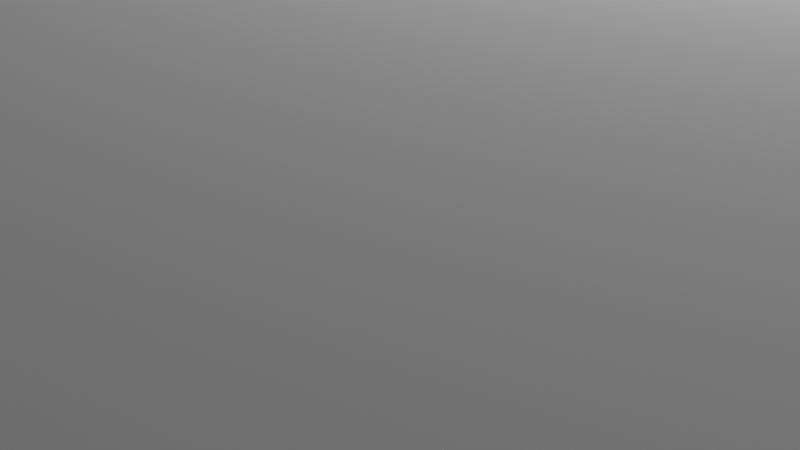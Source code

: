 # Source: Sala_da_c_mara.blend  (saved by Blender 2.83.19; exported with 4.5.12 LTS)
import bpy
from mathutils import Matrix  # noqa: F401  (used for matrix-valued properties, if any)

bpy.ops.wm.read_factory_settings(use_empty=True)
scene = bpy.context.scene
scene.name = 'Scene'

# ---- collections
col_collection = bpy.data.collections.new('Collection'); scene.collection.children.link(col_collection)

# ---- world
world_world = bpy.data.worlds.new('World'); scene.world = world_world
world_world.use_nodes = True; world_world.node_tree.nodes.clear()
_N = world_world.node_tree.nodes; _L = world_world.node_tree.links
n0 = _N.new('ShaderNodeOutputWorld'); n0.name = 'World Output'; n0.location = (300, 300)
n1 = _N.new('ShaderNodeBackground'); n1.name = 'Background'; n1.location = (10, 300)
n1.inputs[0].default_value = (0.05088, 0.05088, 0.05088, 1.0)
_L.new(n1.outputs[0], n0.inputs[0])
n0.is_active_output = True
world_world.color = (0.05088, 0.05088, 0.05088)
world_world.use_sun_shadow = False
world_world.sun_shadow_jitter_overblur = 0.0

# ---- cameras
cam_camera = bpy.data.cameras.new('Camera')
cam_camera.clip_end = 100.0
cam_camera.ortho_scale = 7.314

# ---- lights
light_light = bpy.data.lights.new('Light', 'POINT')
light_light.transmission_factor = 0.0
light_light.energy = 1000.0
light_light.shadow_soft_size = 0.1
light_light.shadow_maximum_resolution = 0.006
light_light.use_absolute_resolution = True

# ---- meshes
me_cylinder = bpy.data.meshes.new('Cylinder')
me_cylinder.from_pydata([(-41.76, -61.52, -0.1144), (-41.76, -61.52, 0.1144), (-66.31, 17.02, -0.1144), (-66.31, 17.02, 0.1144), (0.8, 64.64, -0.1144), (0.8, 64.64, 0.1144), (66.83, 15.53, -0.1144), (66.83, 15.53, 0.1144), (40.52, -62.44, -0.1144), (40.52, -62.44, 0.1144), (-29.57, 4.627, 0.1144), (-18.62, -30.4, 0.1144), (0.3645, 25.86, 0.1144), (29.81, 3.96, 0.1144), (18.08, -30.81, 0.1144), (-29.57, 4.627, 3.899), (-18.62, -30.4, 3.899), (0.3645, 25.86, 3.899), (29.81, 3.96, 3.899), (18.08, -30.81, 3.899), (-29.57, 4.627, 1.788), (0.3645, 25.86, 1.788), (18.08, -30.81, 1.788), (-18.62, -30.4, 1.788), (29.81, 3.96, 1.788), (30.41, 4.763, 0.1144), (0.9613, 26.67, 0.1144), (0.9613, 26.67, 1.788), (30.41, 4.763, 1.788), (-0.2142, 26.68, 0.1144), (-30.14, 5.443, 0.1144), (-0.2142, 26.68, 1.788), (-30.14, 5.443, 1.788), (-30.52, 4.329, 0.1144), (-19.57, -30.7, 0.1144), (-19.57, -30.7, 1.788), (-30.52, 4.329, 1.788), (-18.63, -31.4, 0.1144), (18.07, -31.81, 0.1144), (-18.63, -31.4, 1.788), (18.07, -31.81, 1.788), (19.03, -31.13, 0.1144), (30.76, 3.641, 0.1144), (30.76, 3.641, 1.788), (19.03, -31.13, 1.788), (0.3564, 25.87, 0.1144), (0.3564, 25.87, 1.788), (-18.62, -30.41, 0.1144), (-18.62, -30.41, 1.788), (-29.57, 4.621, 1.788), (-29.57, 4.621, 0.1144), (18.09, -30.81, 1.788), (18.09, -30.81, 0.1144), (-68.3, 17.7, -0.1178), (-43.02, -63.2, -0.1178), (-68.3, 17.7, 0.1178), (-43.02, -63.2, 0.1178), (0.8236, 66.74, -0.1178), (0.8236, 66.74, 0.1178), (68.83, 16.16, -0.1178), (68.83, 16.16, 0.1178), (41.74, -64.16, -0.1178), (41.74, -64.16, 0.1178), (-66.31, 17.02, 25.11), (-41.76, -61.52, 25.11), (0.8, 64.64, 25.11), (-68.3, 17.7, 25.12), (66.83, 15.53, 25.11), (0.8236, 66.74, 25.12), (40.52, -62.44, 25.11), (68.83, 16.16, 25.12), (-43.02, -63.2, 25.12), (41.74, -64.16, 25.12), (13.09, -62.13, -0.1144), (-14.34, -61.83, -0.1144), (-10.06, -61.82, 0.1144), (6.027, -62.14, 0.1144), (-6.386, -30.54, 0.1144), (5.846, -30.68, 0.1144), (-6.397, -31.54, 0.1144), (5.835, -31.68, 0.1144), (13.48, -63.84, -0.1178), (-14.77, -63.52, -0.1178), (-10.04, -63.52, 0.1178), (6.004, -63.84, 0.1178), (-10.06, -61.82, 25.11), (6.027, -62.14, 25.11), (-10.04, -63.52, 25.12), (6.004, -63.84, 25.12), (-43.94, 32.9, -0.1144), (-21.57, 48.77, -0.1144), (-24.98, 46.35, 0.1144), (-38.14, 37.02, 0.1144), (-9.612, 18.78, 0.1144), (-19.59, 11.71, 0.1144), (-10.19, 19.6, 0.1144), (-20.17, 12.52, 0.1144), (-45.26, 34.04, -0.1178), (-22.22, 50.39, -0.1178), (-26.02, 47.7, 0.1178), (-39.08, 38.44, 0.1178), (-24.98, 46.35, 25.11), (-38.14, 37.02, 25.11), (-26.02, 47.7, 25.12), (-39.08, 38.44, 25.12), (0.9533, 26.67, 1.788), (0.9533, 26.67, 0.1144), (-30.15, 5.437, 0.1144), (-30.15, 5.437, 1.788), (-19.57, -30.71, 1.788), (-19.57, -30.71, 0.1144), (18.08, -31.81, 0.1144), (18.08, -31.81, 1.788)], [], [(2, 0, 54, 53), (8, 6, 59, 61), (73, 8, 61, 81), (60, 58, 68, 70), (62, 60, 70, 72), (0, 2, 89, 90, 4, 6, 8, 73, 74), (3, 1, 11, 10), (7, 5, 12, 13), (9, 7, 13, 14), (15, 16, 19, 18, 17), (24, 21, 17, 18), (20, 23, 16, 15), (22, 24, 18, 19), (13, 24, 43, 42), (23, 20, 36, 35), (24, 13, 25, 28), (94, 10, 30, 96), (25, 26, 27, 28), (13, 12, 26, 25), (12, 21, 46, 45), (21, 24, 28, 27), (32, 30, 107, 108), (105, 106, 29, 31), (33, 34, 35, 36), (10, 11, 34, 33), (108, 107, 33, 36), (34, 11, 47, 110), (78, 14, 38, 80), (38, 14, 52, 111), (109, 110, 37, 39), (41, 42, 43, 44), (112, 111, 41, 44), (14, 13, 42, 41), (24, 22, 44, 43), (21, 27, 105, 46), (26, 12, 45, 106), (28, 24, 43), (46, 105, 31, 21), (35, 34, 110, 109), (23, 35, 109, 48), (48, 109, 39, 23), (30, 10, 50, 107), (20, 32, 108, 49), (49, 108, 36, 20), (22, 40, 112, 51), (14, 22, 51, 52), (51, 112, 44, 22), (54, 56, 55, 53), (98, 99, 58, 57), (57, 58, 60, 59), (59, 60, 62, 61), (82, 83, 56, 54), (6, 4, 57, 59), (91, 5, 65, 101), (89, 2, 53, 97), (84, 62, 72, 88), (5, 7, 67, 65), (101, 65, 68, 103), (65, 67, 70, 68), (85, 64, 71, 87), (67, 69, 72, 70), (64, 63, 66, 71), (100, 55, 66, 104), (55, 56, 71, 66), (75, 1, 64, 85), (7, 9, 69, 67), (1, 3, 63, 64), (9, 76, 86, 69), (69, 86, 88, 72), (56, 83, 87, 71), (84, 88, 86, 76), (61, 62, 84, 81), (81, 84, 83, 82), (11, 77, 79, 37), (77, 78, 80, 79), (79, 80, 38, 40, 39, 37), (22, 23, 39, 40), (23, 22, 19, 16), (75, 76, 9, 14, 78, 77, 11, 1), (0, 74, 82, 54), (74, 73, 81, 82), (58, 99, 103, 68), (63, 102, 104, 66), (4, 90, 98, 57), (90, 89, 97, 98), (3, 92, 102, 63), (53, 55, 100, 97), (97, 100, 99, 98), (20, 21, 31, 32), (95, 96, 30, 32, 31, 29), (12, 93, 95, 29), (93, 94, 96, 95), (21, 20, 15, 17), (91, 92, 3, 10, 94, 93, 12, 5), (85, 87, 83, 75), (76, 75, 83, 84), (104, 102, 92, 100), (103, 99, 91, 101), (92, 91, 99, 100), (27, 26, 106, 105), (106, 45, 12, 29), (10, 20, 49, 50), (107, 50, 10, 33), (11, 23, 48, 47), (110, 47, 11, 37), (40, 38, 111, 112), (111, 52, 14, 41), (42, 25, 28, 43)])
_uv = me_cylinder.uv_layers.new(name='UVMap')
_uv.uv.foreach_set('vector', [0.9783, 0.3242, 0.75, 0.49, 0.75, 0.49, 0.9783, 0.3242, 0.5217, 0.3242, 0.6089, 0.05584, 0.6089, 0.05584, 0.5217, 0.3242, 0.5978, 0.3794, 0.5217, 0.3242, 0.5217, 0.3242, 0.5978, 0.3794, 0.4, 1.0, 0.6, 1.0, 0.6, 1.0, 0.4, 1.0, 0.2, 1.0, 0.4, 1.0, 0.4, 1.0, 0.2, 1.0, 0.75, 0.49, 0.9783, 0.3242, 0.9492, 0.2347, 0.9201, 0.1453, 0.8911, 0.05584, 0.6089, 0.05584, 0.5217, 0.3242, 0.5978, 0.3794, 0.6739, 0.4347, 0.8, 1.0, 1.0, 1.0, 1.0, 1.0, 0.8, 1.0, 0.4, 1.0, 0.6, 1.0, 0.6, 1.0, 0.4, 1.0, 0.2, 1.0, 0.4, 1.0, 0.4, 1.0, 0.2, 1.0, 0.4783, 0.3242, 0.25, 0.49, 0.02175, 0.3242, 0.1089, 0.05584, 0.3911, 0.05584, 0.4, 1.0, 0.6, 1.0, 0.6, 1.0, 0.4, 1.0, 0.8, 1.0, 1.0, 1.0, 1.0, 1.0, 0.8, 1.0, 0.2, 1.0, 0.4, 1.0, 0.4, 1.0, 0.2, 1.0, 0.4, 1.0, 0.4, 1.0, 0.4, 1.0, 0.4, 1.0, 1.0, 1.0, 0.8, 1.0, 0.8, 1.0, 1.0, 1.0, 0.4, 1.0, 0.4, 1.0, 0.4, 1.0, 0.4, 1.0, 0.7333, 1.0, 0.8, 1.0, 0.8, 1.0, 0.7333, 1.0, 0.4, 1.0, 0.6, 1.0, 0.6, 1.0, 0.4, 1.0, 0.4, 1.0, 0.6, 1.0, 0.6, 1.0, 0.4, 1.0, 0.6, 1.0, 0.6, 1.0, 0.6, 1.0, 0.6, 1.0, 0.6, 1.0, 0.4, 1.0, 0.4, 1.0, 0.6, 1.0, 0.8, 1.0, 0.8, 1.0, 0.8, 1.0, 0.8, 1.0, 0.6, 1.0, 0.6, 1.0, 0.6, 1.0, 0.6, 1.0, 0.8, 1.0, 1.0, 1.0, 1.0, 1.0, 0.8, 1.0, 0.8, 1.0, 1.0, 1.0, 1.0, 1.0, 0.8, 1.0, 0.8, 1.0, 0.8, 1.0, 0.8, 1.0, 0.8, 1.0, 1.0, 1.0, 1.0, 1.0, 1.0, 1.0, 1.0, 1.0, 0.1333, 1.0, 0.2, 1.0, 0.2, 1.0, 0.1333, 1.0, 0.2, 1.0, 0.2, 1.0, 0.2, 1.0, 0.2, 1.0, 1.0, 1.0, 1.0, 1.0, 2.98e-08, 1.0, 2.98e-08, 1.0, 0.2, 1.0, 0.4, 1.0, 0.4, 1.0, 0.2, 1.0, 0.2, 1.0, 0.2, 1.0, 0.2, 1.0, 0.2, 1.0, 0.2, 1.0, 0.4, 1.0, 0.4, 1.0, 0.2, 1.0, 0.4, 1.0, 0.2, 1.0, 0.2, 1.0, 0.4, 1.0, 0.6, 1.0, 0.6, 1.0, 0.6, 1.0, 0.6, 1.0, 0.6, 1.0, 0.6, 1.0, 0.6, 1.0, 0.6, 1.0, 0.0, 0.0, 0.0, 0.0, 0.0, 0.0, 0.6, 1.0, 0.6, 1.0, 0.6, 1.0, 0.6, 1.0, 1.0, 1.0, 1.0, 1.0, 1.0, 1.0, 1.0, 1.0, 1.0, 1.0, 1.0, 1.0, 1.0, 1.0, 1.0, 1.0, 1.0, 1.0, 1.0, 1.0, 2.98e-08, 1.0, 2.98e-08, 1.0, 0.8, 1.0, 0.8, 1.0, 0.8, 1.0, 0.8, 1.0, 0.8, 1.0, 0.8, 1.0, 0.8, 1.0, 0.8, 1.0, 0.8, 1.0, 0.8, 1.0, 0.8, 1.0, 0.8, 1.0, 0.2, 1.0, 0.2, 1.0, 0.2, 1.0, 0.2, 1.0, 0.2, 1.0, 0.2, 1.0, 0.2, 1.0, 0.2, 1.0, 0.2, 1.0, 0.2, 1.0, 0.2, 1.0, 0.2, 1.0, 1.0, 0.5, 1.0, 1.0, 0.8, 1.0, 0.8, 0.5, 0.6667, 0.5, 0.6667, 1.0, 0.6, 1.0, 0.6, 0.5, 0.6, 0.5, 0.6, 1.0, 0.4, 1.0, 0.4, 0.5, 0.4, 0.5, 0.4, 1.0, 0.2, 1.0, 0.2, 0.5, 0.06667, 0.5, 0.06667, 1.0, 2.98e-08, 1.0, 2.98e-08, 0.5, 0.6089, 0.05584, 0.8911, 0.05584, 0.8911, 0.05584, 0.6089, 0.05584, 0.6667, 1.0, 0.6, 1.0, 0.6, 1.0, 0.6667, 1.0, 0.9492, 0.2347, 0.9783, 0.3242, 0.9783, 0.3242, 0.9492, 0.2347, 0.1333, 1.0, 0.2, 1.0, 0.2, 1.0, 0.1333, 1.0, 0.6, 1.0, 0.4, 1.0, 0.4, 1.0, 0.6, 1.0, 0.6667, 1.0, 0.6, 1.0, 0.6, 1.0, 0.6667, 1.0, 0.6, 1.0, 0.4, 1.0, 0.4, 1.0, 0.6, 1.0, 0.06667, 1.0, 2.98e-08, 1.0, 2.98e-08, 1.0, 0.06667, 1.0, 0.4, 1.0, 0.2, 1.0, 0.2, 1.0, 0.4, 1.0, 1.0, 1.0, 0.8, 1.0, 0.8, 1.0, 1.0, 1.0, 0.7333, 1.0, 0.8, 1.0, 0.8, 1.0, 0.7333, 1.0, 0.8, 1.0, 1.0, 1.0, 1.0, 1.0, 0.8, 1.0, 0.06667, 1.0, 2.98e-08, 1.0, 2.98e-08, 1.0, 0.06667, 1.0, 0.4, 1.0, 0.2, 1.0, 0.2, 1.0, 0.4, 1.0, 1.0, 1.0, 0.8, 1.0, 0.8, 1.0, 1.0, 1.0, 0.2, 1.0, 0.1333, 1.0, 0.1333, 1.0, 0.2, 1.0, 0.2, 1.0, 0.1333, 1.0, 0.1333, 1.0, 0.2, 1.0, 2.98e-08, 1.0, 0.06667, 1.0, 0.06667, 1.0, 2.98e-08, 1.0, 0.1333, 1.0, 0.1333, 1.0, 0.1333, 1.0, 0.1333, 1.0, 0.2, 0.5, 0.2, 1.0, 0.1333, 1.0, 0.1333, 0.5, 0.1333, 0.5, 0.1333, 1.0, 0.06667, 1.0, 0.06667, 0.5, 2.98e-08, 1.0, 0.06667, 1.0, 0.06667, 1.0, 2.98e-08, 1.0, 0.06667, 1.0, 0.1333, 1.0, 0.1333, 1.0, 0.06667, 1.0, 0.06667, 1.0, 0.1333, 1.0, 0.2, 1.0, 0.2, 1.0, 2.98e-08, 1.0, 2.98e-08, 1.0, 0.2, 1.0, 2.98e-08, 1.0, 2.98e-08, 1.0, 0.2, 1.0, 2.98e-08, 1.0, 0.2, 1.0, 0.2, 1.0, 2.98e-08, 1.0, 0.06667, 1.0, 0.1333, 1.0, 0.2, 1.0, 0.2, 1.0, 0.1333, 1.0, 0.06667, 1.0, 2.98e-08, 1.0, 2.98e-08, 1.0, 0.75, 0.49, 0.6739, 0.4347, 0.6739, 0.4347, 0.75, 0.49, 0.6739, 0.4347, 0.5978, 0.3794, 0.5978, 0.3794, 0.6739, 0.4347, 0.6, 1.0, 0.6667, 1.0, 0.6667, 1.0, 0.6, 1.0, 0.8, 1.0, 0.7333, 1.0, 0.7333, 1.0, 0.8, 1.0, 0.8911, 0.05584, 0.9201, 0.1453, 0.9201, 0.1453, 0.8911, 0.05584, 0.9201, 0.1453, 0.9492, 0.2347, 0.9492, 0.2347, 0.9201, 0.1453, 0.8, 1.0, 0.7333, 1.0, 0.7333, 1.0, 0.8, 1.0, 0.8, 0.5, 0.8, 1.0, 0.7333, 1.0, 0.7333, 0.5, 0.7333, 0.5, 0.7333, 1.0, 0.6667, 1.0, 0.6667, 0.5, 0.8, 1.0, 0.6, 1.0, 0.6, 1.0, 0.8, 1.0, 0.6667, 1.0, 0.7333, 1.0, 0.8, 1.0, 0.8, 1.0, 0.6, 1.0, 0.6, 1.0, 0.6, 1.0, 0.6667, 1.0, 0.6667, 1.0, 0.6, 1.0, 0.6667, 1.0, 0.7333, 1.0, 0.7333, 1.0, 0.6667, 1.0, 0.6, 1.0, 0.8, 1.0, 0.8, 1.0, 0.6, 1.0, 0.6667, 1.0, 0.7333, 1.0, 0.8, 1.0, 0.8, 1.0, 0.7333, 1.0, 0.6667, 1.0, 0.6, 1.0, 0.6, 1.0, 0.06667, 1.0, 0.06667, 1.0, 0.06667, 1.0, 0.06667, 1.0, 0.1333, 1.0, 0.06667, 1.0, 0.06667, 1.0, 0.1333, 1.0, 0.7333, 1.0, 0.7333, 1.0, 0.7333, 1.0, 0.7333, 1.0, 0.6667, 1.0, 0.6667, 1.0, 0.6667, 1.0, 0.6667, 1.0, 0.7333, 1.0, 0.6667, 1.0, 0.6667, 1.0, 0.7333, 1.0, 0.6, 1.0, 0.6, 1.0, 0.6, 1.0, 0.6, 1.0, 0.6, 1.0, 0.6, 1.0, 0.6, 1.0, 0.6, 1.0, 0.8, 1.0, 0.8, 1.0, 0.8, 1.0, 0.8, 1.0, 0.8, 1.0, 0.8, 1.0, 0.8, 1.0, 0.8, 1.0, 2.98e-08, 1.0, 2.98e-08, 1.0, 2.98e-08, 1.0, 2.98e-08, 1.0, 1.0, 1.0, 1.0, 1.0, 2.98e-08, 1.0, 2.98e-08, 1.0, 0.2, 1.0, 0.2, 1.0, 0.2, 1.0, 0.2, 1.0, 0.2, 1.0, 0.2, 1.0, 0.2, 1.0, 0.2, 1.0, 0.4, 1.0, 0.4, 1.0, 0.4, 1.0, 0.4, 1.0])
me_cylinder.use_remesh_fix_poles = True
me_cylinder.use_remesh_preserve_attributes = False
me_cylinder.use_mirror_vertex_groups = False
me_cylinder.update()

# ---- objects
ob_light = bpy.data.objects.new('Light', light_light)
ob_camera = bpy.data.objects.new('Camera', cam_camera)
ob_cylinder = bpy.data.objects.new('Cylinder', me_cylinder)

# ---- transforms, parenting, visibility, modifiers, constraints
ob_light.location = (4.076, 1.005, 5.904)
ob_light.rotation_euler = (0.6503, 0.05522, 1.866)
ob_light.lock_rotations_4d = False
ob_light.empty_display_type = 'ARROWS'
ob_light.color = (0.0, 0.0, 0.0, 0.0)
ob_light.lineart.crease_threshold = 0.0
ob_camera.location = (7.359, -6.926, 4.958)
ob_camera.rotation_euler = (1.109, 0.0, 0.8149)
ob_camera.lock_rotations_4d = False
ob_camera.empty_display_type = 'ARROWS'
ob_camera.color = (0.0, 0.0, 0.0, 0.0)
ob_camera.display_type = 'WIRE'
ob_camera.lineart.crease_threshold = 0.0
ob_cylinder.location = (0.0, 0.0, 0.0)
ob_cylinder.lineart.crease_threshold = 0.0

# ---- collection membership
col_collection.objects.link(ob_light)
col_collection.objects.link(ob_camera)
col_collection.objects.link(ob_cylinder)

# ---- scene / render settings (as saved in the file)
scene.camera = ob_camera
scene.frame_start = 1; scene.frame_end = 250; scene.frame_set(1)
scene.render.engine = 'BLENDER_EEVEE_NEXT'
scene.cycles.use_denoising = False
scene.cycles.samples = 128
scene.cycles.sampling_pattern = 'TABULATED_SOBOL'
scene.cycles.use_adaptive_sampling = False
scene.cycles.use_light_tree = False
scene.view_settings.view_transform = 'Filmic'
bpy.context.view_layer.update()
